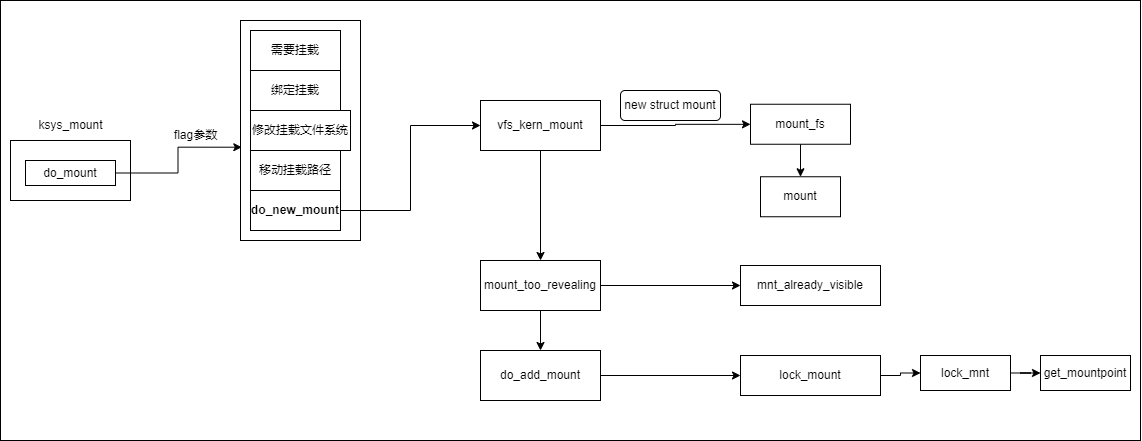

The diagram above was exported from draw.io. Its source (the exported page's mxGraphModel, read from the mxfile embedded in the PNG):
<mxGraphModel dx="1185" dy="628" grid="1" gridSize="10" guides="1" tooltips="1" connect="1" arrows="1" fold="1" page="1" pageScale="1" pageWidth="827" pageHeight="1169" math="0" shadow="0">
  <root>
    <mxCell id="0" />
    <mxCell id="1" parent="0" />
    <mxCell id="Ctf-5RCWwtrQbof-RHX5-32" value="" style="rounded=0;whiteSpace=wrap;html=1;" vertex="1" parent="1">
      <mxGeometry x="60" y="220" width="1140" height="440" as="geometry" />
    </mxCell>
    <mxCell id="Ctf-5RCWwtrQbof-RHX5-10" value="" style="rounded=0;whiteSpace=wrap;html=1;" vertex="1" parent="1">
      <mxGeometry x="300" y="240" width="120" height="220" as="geometry" />
    </mxCell>
    <mxCell id="Ctf-5RCWwtrQbof-RHX5-1" value="" style="rounded=0;whiteSpace=wrap;html=1;" vertex="1" parent="1">
      <mxGeometry x="70" y="360" width="120" height="60" as="geometry" />
    </mxCell>
    <mxCell id="Ctf-5RCWwtrQbof-RHX5-2" value="ksys_mount" style="text;html=1;align=center;verticalAlign=middle;resizable=0;points=[];autosize=1;strokeColor=none;fillColor=none;" vertex="1" parent="1">
      <mxGeometry x="85" y="330" width="90" height="30" as="geometry" />
    </mxCell>
    <mxCell id="Ctf-5RCWwtrQbof-RHX5-11" style="edgeStyle=orthogonalEdgeStyle;rounded=0;orthogonalLoop=1;jettySize=auto;html=1;entryX=0.011;entryY=0.576;entryDx=0;entryDy=0;entryPerimeter=0;" edge="1" parent="1" source="Ctf-5RCWwtrQbof-RHX5-3" target="Ctf-5RCWwtrQbof-RHX5-10">
      <mxGeometry relative="1" as="geometry" />
    </mxCell>
    <mxCell id="Ctf-5RCWwtrQbof-RHX5-3" value="do_mount" style="rounded=0;whiteSpace=wrap;html=1;" vertex="1" parent="1">
      <mxGeometry x="85" y="380" width="90" height="25" as="geometry" />
    </mxCell>
    <mxCell id="Ctf-5RCWwtrQbof-RHX5-4" value="需要挂载" style="rounded=0;whiteSpace=wrap;html=1;" vertex="1" parent="1">
      <mxGeometry x="310" y="250" width="90" height="40" as="geometry" />
    </mxCell>
    <mxCell id="Ctf-5RCWwtrQbof-RHX5-5" value="绑定挂载" style="rounded=0;whiteSpace=wrap;html=1;" vertex="1" parent="1">
      <mxGeometry x="310" y="290" width="90" height="40" as="geometry" />
    </mxCell>
    <mxCell id="Ctf-5RCWwtrQbof-RHX5-6" value="修改挂载文件系统" style="rounded=0;whiteSpace=wrap;html=1;" vertex="1" parent="1">
      <mxGeometry x="310" y="330" width="100" height="40" as="geometry" />
    </mxCell>
    <mxCell id="Ctf-5RCWwtrQbof-RHX5-7" value="移动挂载路径&lt;span style=&quot;color: rgba(0, 0, 0, 0); font-family: monospace; font-size: 0px; text-align: start;&quot;&gt;%3CmxGraphModel%3E%3Croot%3E%3CmxCell%20id%3D%220%22%2F%3E%3CmxCell%20id%3D%221%22%20parent%3D%220%22%2F%3E%3CmxCell%20id%3D%222%22%20value%3D%22%E9%9C%80%E8%A6%81%E6%8C%82%E8%BD%BD%22%20style%3D%22rounded%3D0%3BwhiteSpace%3Dwrap%3Bhtml%3D1%3B%22%20vertex%3D%221%22%20parent%3D%221%22%3E%3CmxGeometry%20x%3D%22310%22%20y%3D%22220%22%20width%3D%2290%22%20height%3D%2240%22%20as%3D%22geometry%22%2F%3E%3C%2FmxCell%3E%3C%2Froot%3E%3C%2FmxGraphModel%3E&lt;/span&gt;" style="rounded=0;whiteSpace=wrap;html=1;" vertex="1" parent="1">
      <mxGeometry x="310" y="370" width="90" height="40" as="geometry" />
    </mxCell>
    <mxCell id="Ctf-5RCWwtrQbof-RHX5-16" style="edgeStyle=orthogonalEdgeStyle;rounded=0;orthogonalLoop=1;jettySize=auto;html=1;entryX=0;entryY=0.5;entryDx=0;entryDy=0;" edge="1" parent="1" source="Ctf-5RCWwtrQbof-RHX5-8" target="Ctf-5RCWwtrQbof-RHX5-13">
      <mxGeometry relative="1" as="geometry" />
    </mxCell>
    <mxCell id="Ctf-5RCWwtrQbof-RHX5-8" value="&lt;b&gt;do_new_mount&lt;/b&gt;" style="rounded=0;whiteSpace=wrap;html=1;" vertex="1" parent="1">
      <mxGeometry x="310" y="410" width="90" height="40" as="geometry" />
    </mxCell>
    <mxCell id="Ctf-5RCWwtrQbof-RHX5-12" value="flag参数" style="text;html=1;align=center;verticalAlign=middle;resizable=0;points=[];autosize=1;strokeColor=none;fillColor=none;" vertex="1" parent="1">
      <mxGeometry x="220" y="340" width="70" height="30" as="geometry" />
    </mxCell>
    <mxCell id="Ctf-5RCWwtrQbof-RHX5-17" style="edgeStyle=orthogonalEdgeStyle;rounded=0;orthogonalLoop=1;jettySize=auto;html=1;entryX=0.5;entryY=0;entryDx=0;entryDy=0;" edge="1" parent="1" source="Ctf-5RCWwtrQbof-RHX5-13" target="Ctf-5RCWwtrQbof-RHX5-14">
      <mxGeometry relative="1" as="geometry" />
    </mxCell>
    <mxCell id="Ctf-5RCWwtrQbof-RHX5-22" style="edgeStyle=orthogonalEdgeStyle;rounded=0;orthogonalLoop=1;jettySize=auto;html=1;" edge="1" parent="1" source="Ctf-5RCWwtrQbof-RHX5-13" target="Ctf-5RCWwtrQbof-RHX5-19">
      <mxGeometry relative="1" as="geometry" />
    </mxCell>
    <mxCell id="Ctf-5RCWwtrQbof-RHX5-13" value="vfs_kern_mount" style="rounded=0;whiteSpace=wrap;html=1;" vertex="1" parent="1">
      <mxGeometry x="540" y="320" width="120" height="50" as="geometry" />
    </mxCell>
    <mxCell id="Ctf-5RCWwtrQbof-RHX5-18" style="edgeStyle=orthogonalEdgeStyle;rounded=0;orthogonalLoop=1;jettySize=auto;html=1;entryX=0.5;entryY=0;entryDx=0;entryDy=0;" edge="1" parent="1" source="Ctf-5RCWwtrQbof-RHX5-14" target="Ctf-5RCWwtrQbof-RHX5-15">
      <mxGeometry relative="1" as="geometry" />
    </mxCell>
    <mxCell id="Ctf-5RCWwtrQbof-RHX5-25" style="edgeStyle=orthogonalEdgeStyle;rounded=0;orthogonalLoop=1;jettySize=auto;html=1;entryX=0;entryY=0.5;entryDx=0;entryDy=0;" edge="1" parent="1" source="Ctf-5RCWwtrQbof-RHX5-14" target="Ctf-5RCWwtrQbof-RHX5-24">
      <mxGeometry relative="1" as="geometry" />
    </mxCell>
    <mxCell id="Ctf-5RCWwtrQbof-RHX5-14" value="mount_too_revealing" style="rounded=0;whiteSpace=wrap;html=1;" vertex="1" parent="1">
      <mxGeometry x="540" y="480" width="120" height="50" as="geometry" />
    </mxCell>
    <mxCell id="Ctf-5RCWwtrQbof-RHX5-29" style="edgeStyle=orthogonalEdgeStyle;rounded=0;orthogonalLoop=1;jettySize=auto;html=1;entryX=0;entryY=0.5;entryDx=0;entryDy=0;" edge="1" parent="1" source="Ctf-5RCWwtrQbof-RHX5-15" target="Ctf-5RCWwtrQbof-RHX5-26">
      <mxGeometry relative="1" as="geometry" />
    </mxCell>
    <mxCell id="Ctf-5RCWwtrQbof-RHX5-15" value="do_add_mount" style="rounded=0;whiteSpace=wrap;html=1;" vertex="1" parent="1">
      <mxGeometry x="540" y="570" width="120" height="50" as="geometry" />
    </mxCell>
    <mxCell id="Ctf-5RCWwtrQbof-RHX5-21" style="edgeStyle=orthogonalEdgeStyle;rounded=0;orthogonalLoop=1;jettySize=auto;html=1;entryX=0.5;entryY=0;entryDx=0;entryDy=0;" edge="1" parent="1" source="Ctf-5RCWwtrQbof-RHX5-19" target="Ctf-5RCWwtrQbof-RHX5-20">
      <mxGeometry relative="1" as="geometry" />
    </mxCell>
    <mxCell id="Ctf-5RCWwtrQbof-RHX5-19" value="mount_fs" style="rounded=0;whiteSpace=wrap;html=1;" vertex="1" parent="1">
      <mxGeometry x="810" y="323.75" width="100" height="40" as="geometry" />
    </mxCell>
    <mxCell id="Ctf-5RCWwtrQbof-RHX5-20" value="mount" style="rounded=0;whiteSpace=wrap;html=1;" vertex="1" parent="1">
      <mxGeometry x="820" y="396.25" width="80" height="40" as="geometry" />
    </mxCell>
    <mxCell id="Ctf-5RCWwtrQbof-RHX5-23" value="new struct mount" style="rounded=1;whiteSpace=wrap;html=1;" vertex="1" parent="1">
      <mxGeometry x="680" y="310" width="100" height="30" as="geometry" />
    </mxCell>
    <mxCell id="Ctf-5RCWwtrQbof-RHX5-24" value="mnt_already_visible" style="rounded=0;whiteSpace=wrap;html=1;" vertex="1" parent="1">
      <mxGeometry x="800" y="485" width="140" height="40" as="geometry" />
    </mxCell>
    <mxCell id="Ctf-5RCWwtrQbof-RHX5-30" style="edgeStyle=orthogonalEdgeStyle;rounded=0;orthogonalLoop=1;jettySize=auto;html=1;entryX=0;entryY=0.5;entryDx=0;entryDy=0;" edge="1" parent="1" source="Ctf-5RCWwtrQbof-RHX5-26" target="Ctf-5RCWwtrQbof-RHX5-27">
      <mxGeometry relative="1" as="geometry" />
    </mxCell>
    <mxCell id="Ctf-5RCWwtrQbof-RHX5-26" value="lock_mount" style="rounded=0;whiteSpace=wrap;html=1;" vertex="1" parent="1">
      <mxGeometry x="800" y="575" width="140" height="40" as="geometry" />
    </mxCell>
    <mxCell id="Ctf-5RCWwtrQbof-RHX5-31" style="edgeStyle=orthogonalEdgeStyle;rounded=0;orthogonalLoop=1;jettySize=auto;html=1;entryX=0;entryY=0.5;entryDx=0;entryDy=0;" edge="1" parent="1" source="Ctf-5RCWwtrQbof-RHX5-27" target="Ctf-5RCWwtrQbof-RHX5-28">
      <mxGeometry relative="1" as="geometry" />
    </mxCell>
    <mxCell id="Ctf-5RCWwtrQbof-RHX5-27" value="lock_mnt" style="rounded=0;whiteSpace=wrap;html=1;" vertex="1" parent="1">
      <mxGeometry x="980" y="575" width="90" height="35" as="geometry" />
    </mxCell>
    <mxCell id="Ctf-5RCWwtrQbof-RHX5-28" value="get_mountpoint" style="rounded=0;whiteSpace=wrap;html=1;" vertex="1" parent="1">
      <mxGeometry x="1100" y="575" width="90" height="35" as="geometry" />
    </mxCell>
  </root>
</mxGraphModel>